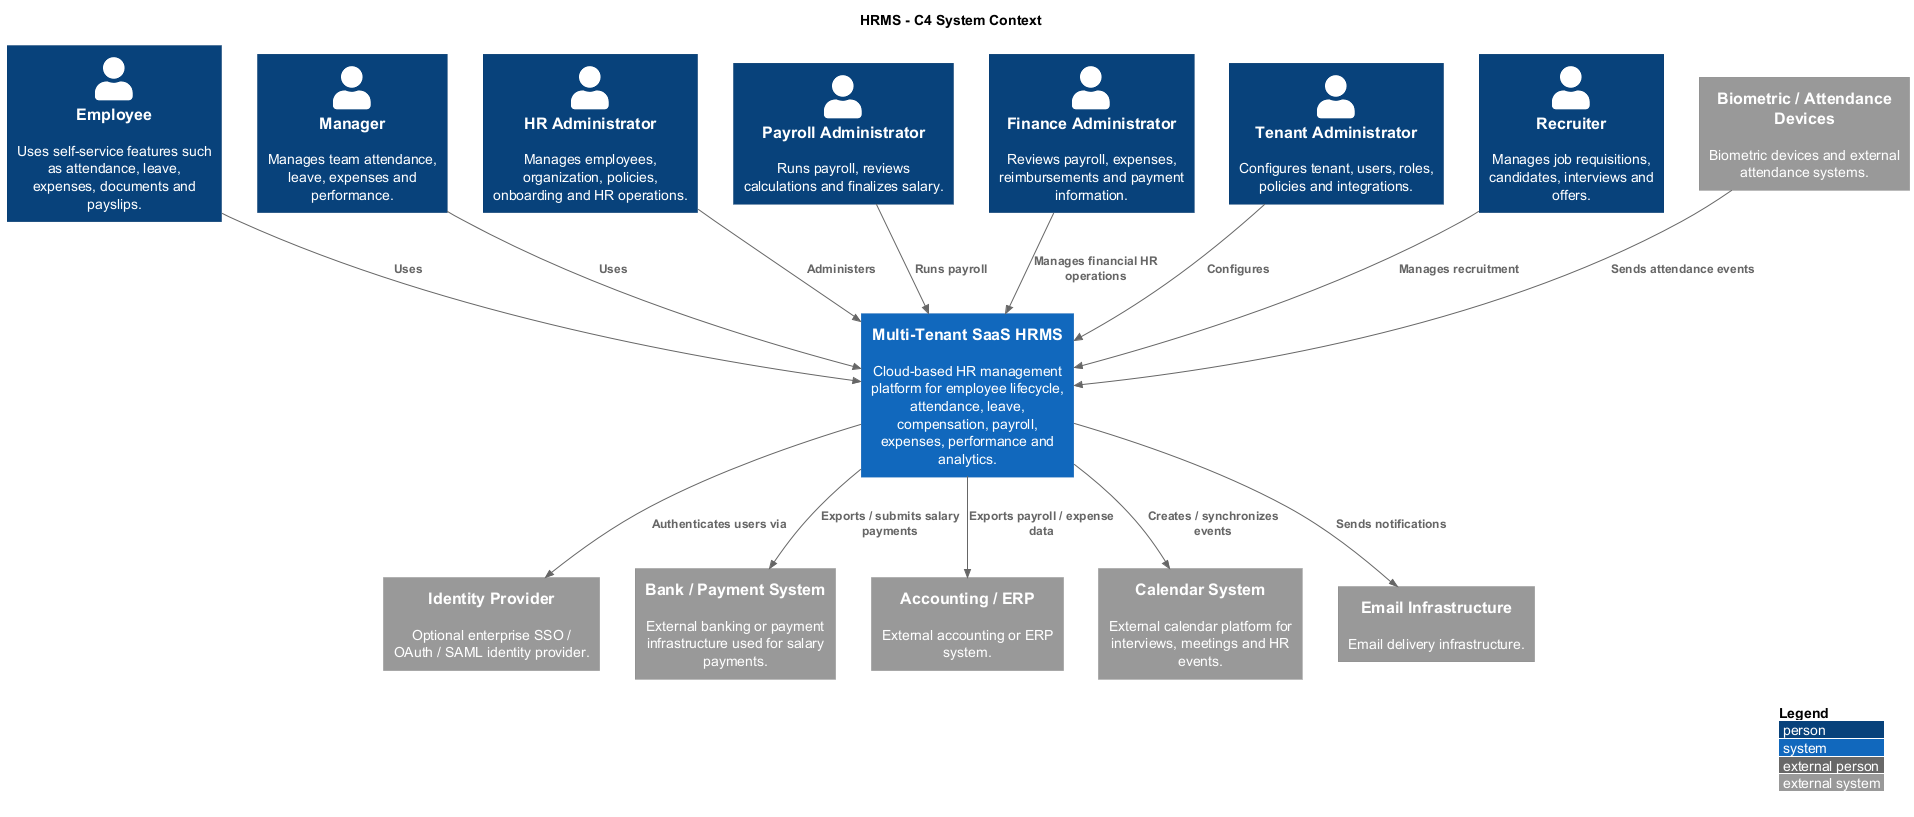

The diagram above was rendered by PlantUML. Its source (embedded in the PNG):
@startuml HRMS_System_Context
!include https://raw.githubusercontent.com/plantuml-stdlib/C4-PlantUML/master/C4_Context.puml
title HRMS - C4 System Context
LAYOUT_WITH_LEGEND()

Person(employee, "Employee", "Uses self-service features such as attendance, leave, expenses, documents and payslips.")
Person(manager, "Manager", "Manages team attendance, leave, expenses and performance.")
Person(hr, "HR Administrator", "Manages employees, organization, policies, onboarding and HR operations.")
Person(payroll, "Payroll Administrator", "Runs payroll, reviews calculations and finalizes salary.")
Person(finance, "Finance Administrator", "Reviews payroll, expenses, reimbursements and payment information.")
Person(admin, "Tenant Administrator", "Configures tenant, users, roles, policies and integrations.")
Person(recruiter, "Recruiter", "Manages job requisitions, candidates, interviews and offers.")

System(hrms, "Multi-Tenant SaaS HRMS", "Cloud-based HR management platform for employee lifecycle, attendance, leave, compensation, payroll, expenses, performance and analytics.")

System_Ext(identity, "Identity Provider", "Optional enterprise SSO / OAuth / SAML identity provider.")
System_Ext(biometric, "Biometric / Attendance Devices", "Biometric devices and external attendance systems.")
System_Ext(bank, "Bank / Payment System", "External banking or payment infrastructure used for salary payments.")
System_Ext(accounting, "Accounting / ERP", "External accounting or ERP system.")
System_Ext(calendar, "Calendar System", "External calendar platform for interviews, meetings and HR events.")
System_Ext(email, "Email Infrastructure", "Email delivery infrastructure.")

Rel(employee, hrms, "Uses")
Rel(manager, hrms, "Uses")
Rel(hr, hrms, "Administers")
Rel(payroll, hrms, "Runs payroll")
Rel(finance, hrms, "Manages financial HR operations")
Rel(admin, hrms, "Configures")
Rel(recruiter, hrms, "Manages recruitment")
Rel(hrms, identity, "Authenticates users via")
Rel(biometric, hrms, "Sends attendance events")
Rel(hrms, bank, "Exports / submits salary payments")
Rel(hrms, accounting, "Exports payroll / expense data")
Rel(hrms, calendar, "Creates / synchronizes events")
Rel(hrms, email, "Sends notifications")
@enduml